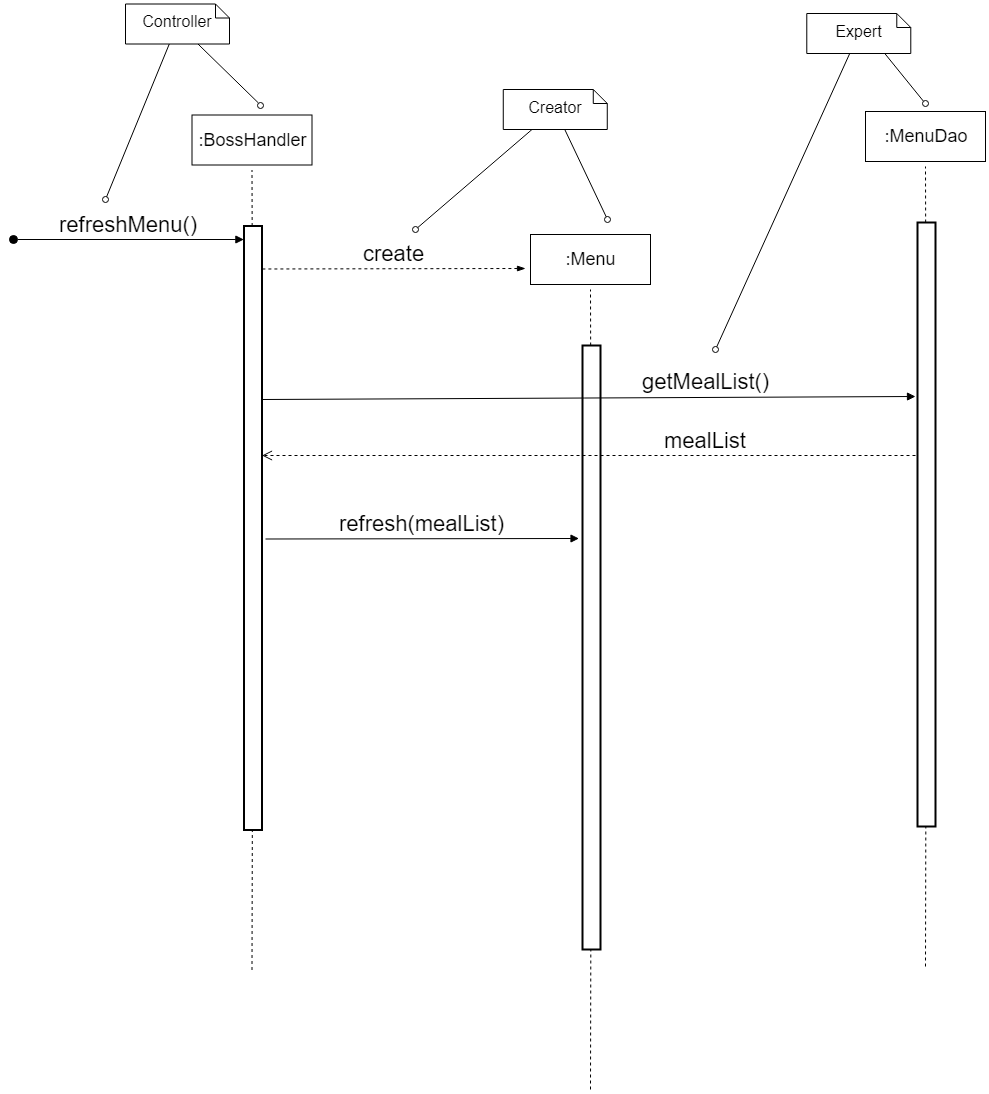

The diagram above was exported from draw.io. Its source (the exported page's mxGraphModel, read from the mxfile embedded in the PNG):
<mxGraphModel dx="-606" dy="1498" grid="1" gridSize="10" guides="1" tooltips="1" connect="1" arrows="1" fold="1" page="1" pageScale="1" pageWidth="827" pageHeight="1169" math="0" shadow="0">
  <root>
    <mxCell id="nQ8J2qIlTYuZm5aLXtmX-0" />
    <mxCell id="nQ8J2qIlTYuZm5aLXtmX-1" parent="nQ8J2qIlTYuZm5aLXtmX-0" />
    <mxCell id="hypPzUITnS6Bw8FnDIcx-0" value="" style="endArrow=none;dashed=1;html=1;fontSize=18;" parent="nQ8J2qIlTYuZm5aLXtmX-1" source="hypPzUITnS6Bw8FnDIcx-2" edge="1">
      <mxGeometry width="50" height="50" relative="1" as="geometry">
        <mxPoint x="2066.5" y="630.5" as="sourcePoint" />
        <mxPoint x="2066.4999999999995" y="70.5" as="targetPoint" />
      </mxGeometry>
    </mxCell>
    <mxCell id="hypPzUITnS6Bw8FnDIcx-1" value=":&lt;span&gt;BossHandler&lt;/span&gt;" style="rounded=0;whiteSpace=wrap;html=1;fontSize=18;" parent="nQ8J2qIlTYuZm5aLXtmX-1" vertex="1">
      <mxGeometry x="2006.5" y="15.5" width="120" height="50" as="geometry" />
    </mxCell>
    <mxCell id="hypPzUITnS6Bw8FnDIcx-2" value="" style="rounded=0;whiteSpace=wrap;html=1;strokeWidth=2;" parent="nQ8J2qIlTYuZm5aLXtmX-1" vertex="1">
      <mxGeometry x="2058.5" y="126.5" width="18" height="604" as="geometry" />
    </mxCell>
    <mxCell id="hypPzUITnS6Bw8FnDIcx-3" value="" style="endArrow=none;dashed=1;html=1;fontSize=18;" parent="nQ8J2qIlTYuZm5aLXtmX-1" target="hypPzUITnS6Bw8FnDIcx-2" edge="1">
      <mxGeometry width="50" height="50" relative="1" as="geometry">
        <mxPoint x="2066.4999999999995" y="870.4999999999995" as="sourcePoint" />
        <mxPoint x="2066.5" y="70.50000000000006" as="targetPoint" />
      </mxGeometry>
    </mxCell>
    <mxCell id="hypPzUITnS6Bw8FnDIcx-8" value="" style="endArrow=none;dashed=1;html=1;fontSize=18;" parent="nQ8J2qIlTYuZm5aLXtmX-1" source="hypPzUITnS6Bw8FnDIcx-10" edge="1">
      <mxGeometry width="50" height="50" relative="1" as="geometry">
        <mxPoint x="2740" y="627" as="sourcePoint" />
        <mxPoint x="2740" y="67" as="targetPoint" />
      </mxGeometry>
    </mxCell>
    <mxCell id="hypPzUITnS6Bw8FnDIcx-9" value=":MenuDao&lt;br&gt;" style="rounded=0;whiteSpace=wrap;html=1;fontSize=18;" parent="nQ8J2qIlTYuZm5aLXtmX-1" vertex="1">
      <mxGeometry x="2680" y="12" width="120" height="50" as="geometry" />
    </mxCell>
    <mxCell id="hypPzUITnS6Bw8FnDIcx-10" value="" style="rounded=0;whiteSpace=wrap;html=1;strokeWidth=2;" parent="nQ8J2qIlTYuZm5aLXtmX-1" vertex="1">
      <mxGeometry x="2732" y="123" width="18" height="604" as="geometry" />
    </mxCell>
    <mxCell id="hypPzUITnS6Bw8FnDIcx-11" value="" style="endArrow=none;dashed=1;html=1;fontSize=18;" parent="nQ8J2qIlTYuZm5aLXtmX-1" target="hypPzUITnS6Bw8FnDIcx-10" edge="1">
      <mxGeometry width="50" height="50" relative="1" as="geometry">
        <mxPoint x="2740" y="866.9999999999995" as="sourcePoint" />
        <mxPoint x="2740" y="67.00000000000006" as="targetPoint" />
      </mxGeometry>
    </mxCell>
    <mxCell id="hypPzUITnS6Bw8FnDIcx-20" value="" style="endArrow=none;dashed=1;html=1;fontSize=18;" parent="nQ8J2qIlTYuZm5aLXtmX-1" source="hypPzUITnS6Bw8FnDIcx-22" edge="1">
      <mxGeometry width="50" height="50" relative="1" as="geometry">
        <mxPoint x="2405" y="750" as="sourcePoint" />
        <mxPoint x="2405" y="190" as="targetPoint" />
      </mxGeometry>
    </mxCell>
    <mxCell id="hypPzUITnS6Bw8FnDIcx-21" value=":Menu" style="rounded=0;whiteSpace=wrap;html=1;fontSize=18;" parent="nQ8J2qIlTYuZm5aLXtmX-1" vertex="1">
      <mxGeometry x="2345" y="135" width="120" height="50" as="geometry" />
    </mxCell>
    <mxCell id="hypPzUITnS6Bw8FnDIcx-22" value="" style="rounded=0;whiteSpace=wrap;html=1;strokeWidth=2;" parent="nQ8J2qIlTYuZm5aLXtmX-1" vertex="1">
      <mxGeometry x="2397" y="246" width="18" height="604" as="geometry" />
    </mxCell>
    <mxCell id="hypPzUITnS6Bw8FnDIcx-23" value="" style="endArrow=none;dashed=1;html=1;fontSize=18;" parent="nQ8J2qIlTYuZm5aLXtmX-1" target="hypPzUITnS6Bw8FnDIcx-22" edge="1">
      <mxGeometry width="50" height="50" relative="1" as="geometry">
        <mxPoint x="2405" y="989.9999999999995" as="sourcePoint" />
        <mxPoint x="2405" y="190" as="targetPoint" />
      </mxGeometry>
    </mxCell>
    <mxCell id="hypPzUITnS6Bw8FnDIcx-28" value="refreshMenu()&lt;br&gt;" style="html=1;verticalAlign=bottom;startArrow=oval;startFill=1;endArrow=block;startSize=8;fontSize=22;" parent="nQ8J2qIlTYuZm5aLXtmX-1" edge="1">
      <mxGeometry width="60" relative="1" as="geometry">
        <mxPoint x="1828.4048200334823" y="140" as="sourcePoint" />
        <mxPoint x="2058.404820033482" y="140" as="targetPoint" />
      </mxGeometry>
    </mxCell>
    <mxCell id="EzuCk6XIqA92Bw1nkpr3-2" value="create" style="html=1;verticalAlign=bottom;endArrow=none;dashed=1;endSize=8;fontSize=22;startArrow=blockThin;startFill=1;endFill=0;" parent="nQ8J2qIlTYuZm5aLXtmX-1" edge="1">
      <mxGeometry relative="1" as="geometry">
        <mxPoint x="2340" y="169" as="sourcePoint" />
        <mxPoint x="2076.5" y="169.5" as="targetPoint" />
      </mxGeometry>
    </mxCell>
    <mxCell id="EzuCk6XIqA92Bw1nkpr3-3" value="getMealList()" style="html=1;verticalAlign=bottom;endArrow=block;fontSize=22;" parent="nQ8J2qIlTYuZm5aLXtmX-1" edge="1">
      <mxGeometry x="0.3573" y="1" width="80" relative="1" as="geometry">
        <mxPoint x="2076.4999999999995" y="300" as="sourcePoint" />
        <mxPoint x="2730" y="297" as="targetPoint" />
        <mxPoint as="offset" />
      </mxGeometry>
    </mxCell>
    <mxCell id="EzuCk6XIqA92Bw1nkpr3-4" value="mealList" style="html=1;verticalAlign=bottom;endArrow=open;dashed=1;endSize=8;fontSize=22;" parent="nQ8J2qIlTYuZm5aLXtmX-1" edge="1">
      <mxGeometry x="-0.3573" relative="1" as="geometry">
        <mxPoint x="2730" y="356" as="sourcePoint" />
        <mxPoint x="2076.5" y="356" as="targetPoint" />
        <mxPoint as="offset" />
      </mxGeometry>
    </mxCell>
    <mxCell id="EzuCk6XIqA92Bw1nkpr3-5" value="refresh(mealList)" style="html=1;verticalAlign=bottom;endArrow=block;fontSize=22;" parent="nQ8J2qIlTYuZm5aLXtmX-1" edge="1">
      <mxGeometry width="80" relative="1" as="geometry">
        <mxPoint x="2080" y="439.5" as="sourcePoint" />
        <mxPoint x="2393.5" y="439" as="targetPoint" />
      </mxGeometry>
    </mxCell>
    <mxCell id="EzuCk6XIqA92Bw1nkpr3-6" value="Controller" style="shape=note;whiteSpace=wrap;html=1;size=14;verticalAlign=middle;align=center;spacingTop=-6;fontSize=16;" parent="nQ8J2qIlTYuZm5aLXtmX-1" vertex="1">
      <mxGeometry x="1940" y="-95.5" width="104" height="40" as="geometry" />
    </mxCell>
    <mxCell id="EzuCk6XIqA92Bw1nkpr3-7" value="" style="endArrow=none;html=1;fontSize=16;endFill=0;startArrow=oval;startFill=0;" parent="nQ8J2qIlTYuZm5aLXtmX-1" target="EzuCk6XIqA92Bw1nkpr3-6" edge="1">
      <mxGeometry width="50" height="50" relative="1" as="geometry">
        <mxPoint x="1920" y="100" as="sourcePoint" />
        <mxPoint x="1965" y="-44.5" as="targetPoint" />
      </mxGeometry>
    </mxCell>
    <mxCell id="EzuCk6XIqA92Bw1nkpr3-8" value="" style="endArrow=none;html=1;fontSize=16;endFill=0;startArrow=oval;startFill=0;" parent="nQ8J2qIlTYuZm5aLXtmX-1" target="EzuCk6XIqA92Bw1nkpr3-6" edge="1">
      <mxGeometry width="50" height="50" relative="1" as="geometry">
        <mxPoint x="2075" y="5.5" as="sourcePoint" />
        <mxPoint x="2035" y="-44.5" as="targetPoint" />
      </mxGeometry>
    </mxCell>
    <mxCell id="EzuCk6XIqA92Bw1nkpr3-9" value="Creator" style="shape=note;whiteSpace=wrap;html=1;size=14;verticalAlign=middle;align=center;spacingTop=-6;fontSize=16;" parent="nQ8J2qIlTYuZm5aLXtmX-1" vertex="1">
      <mxGeometry x="2317.7844094669117" y="-10" width="104" height="40" as="geometry" />
    </mxCell>
    <mxCell id="EzuCk6XIqA92Bw1nkpr3-10" value="" style="endArrow=none;html=1;fontSize=16;endFill=0;startArrow=oval;startFill=0;" parent="nQ8J2qIlTYuZm5aLXtmX-1" target="EzuCk6XIqA92Bw1nkpr3-9" edge="1">
      <mxGeometry width="50" height="50" relative="1" as="geometry">
        <mxPoint x="2422" y="120" as="sourcePoint" />
        <mxPoint x="2381.7844094669113" y="31" as="targetPoint" />
      </mxGeometry>
    </mxCell>
    <mxCell id="EzuCk6XIqA92Bw1nkpr3-11" value="" style="endArrow=none;html=1;fontSize=16;endFill=0;startArrow=oval;startFill=0;" parent="nQ8J2qIlTYuZm5aLXtmX-1" target="EzuCk6XIqA92Bw1nkpr3-9" edge="1">
      <mxGeometry width="50" height="50" relative="1" as="geometry">
        <mxPoint x="2230" y="130" as="sourcePoint" />
        <mxPoint x="2312.7844094669117" y="31" as="targetPoint" />
      </mxGeometry>
    </mxCell>
    <mxCell id="EzuCk6XIqA92Bw1nkpr3-12" value="Expert" style="shape=note;whiteSpace=wrap;html=1;size=14;verticalAlign=middle;align=center;spacingTop=-6;fontSize=16;" parent="nQ8J2qIlTYuZm5aLXtmX-1" vertex="1">
      <mxGeometry x="2621.2941176470586" y="-86" width="104" height="40" as="geometry" />
    </mxCell>
    <mxCell id="EzuCk6XIqA92Bw1nkpr3-13" value="" style="endArrow=none;html=1;fontSize=16;endFill=0;startArrow=oval;startFill=0;" parent="nQ8J2qIlTYuZm5aLXtmX-1" edge="1">
      <mxGeometry width="50" height="50" relative="1" as="geometry">
        <mxPoint x="2739.7941176470586" y="4" as="sourcePoint" />
        <mxPoint x="2699.2941176470586" y="-46" as="targetPoint" />
      </mxGeometry>
    </mxCell>
    <mxCell id="EzuCk6XIqA92Bw1nkpr3-14" value="" style="endArrow=none;html=1;fontSize=16;endFill=0;startArrow=oval;startFill=0;" parent="nQ8J2qIlTYuZm5aLXtmX-1" target="EzuCk6XIqA92Bw1nkpr3-12" edge="1">
      <mxGeometry width="50" height="50" relative="1" as="geometry">
        <mxPoint x="2530" y="250" as="sourcePoint" />
        <mxPoint x="2631.7941176470586" y="-36" as="targetPoint" />
      </mxGeometry>
    </mxCell>
  </root>
</mxGraphModel>